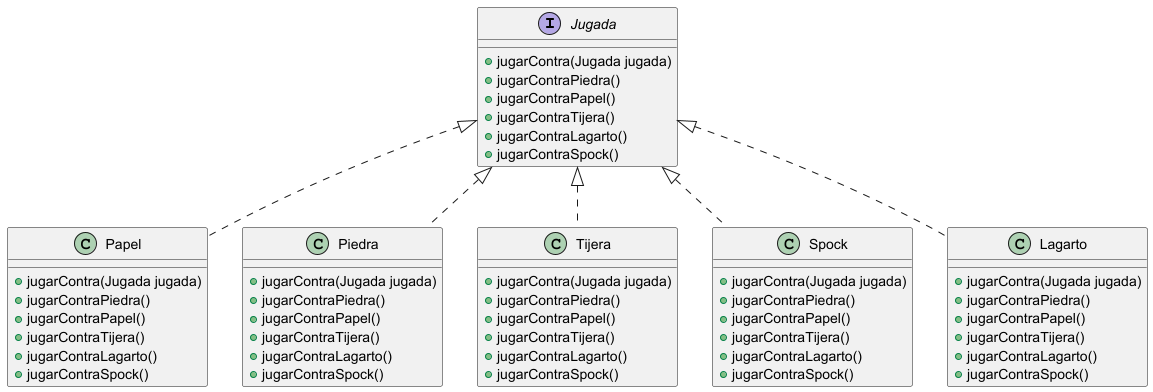

The diagram above was rendered by PlantUML. Its source (embedded in the PNG):
@startuml

interface Jugada {
    + jugarContra(Jugada jugada)
    + jugarContraPiedra()
    + jugarContraPapel()
    + jugarContraTijera()
    + jugarContraLagarto()
    + jugarContraSpock()
}

Class Papel implements Jugada{
    + jugarContra(Jugada jugada)
    + jugarContraPiedra()
    + jugarContraPapel()
    + jugarContraTijera()
    + jugarContraLagarto()
    + jugarContraSpock()
}

Class Piedra implements Jugada{
    + jugarContra(Jugada jugada)
    + jugarContraPiedra()
    + jugarContraPapel()
    + jugarContraTijera()
    + jugarContraLagarto()
    + jugarContraSpock()
}

Class Tijera implements Jugada{
    + jugarContra(Jugada jugada)
    + jugarContraPiedra()
    + jugarContraPapel()
    + jugarContraTijera()
    + jugarContraLagarto()
    + jugarContraSpock()
}

Class Spock implements Jugada{
    + jugarContra(Jugada jugada)
    + jugarContraPiedra()
    + jugarContraPapel()
    + jugarContraTijera()
    + jugarContraLagarto()
    + jugarContraSpock()
}

Class Lagarto implements Jugada{
    + jugarContra(Jugada jugada)
    + jugarContraPiedra()
    + jugarContraPapel()
    + jugarContraTijera()
    + jugarContraLagarto()
    + jugarContraSpock()
}

@enduml